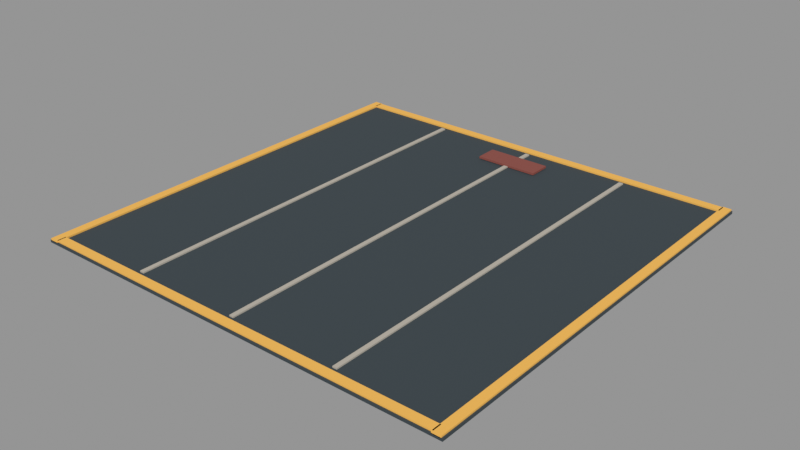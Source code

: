 # Source: VIC_S03_ELECTRIC_FLOOR.blend  (saved by Blender 5.2.45; exported with 4.5.12 LTS)
import bpy
from mathutils import Matrix  # noqa: F401  (used for matrix-valued properties, if any)

bpy.ops.wm.read_factory_settings(use_empty=True)
scene = bpy.context.scene
scene.name = 'VIC_S03_ELECTRIC_FLOOR'

# ---- collections
col_vic_s03_electric_floor = bpy.data.collections.new('VIC_S03_ELECTRIC_FLOOR'); scene.collection.children.link(col_vic_s03_electric_floor)

# ---- materials (node trees are filled in below, after node groups)
mat_vic008_charcoal = bpy.data.materials.new('VIC008_Charcoal')
mat_vic008_charcoal.diffuse_color = (0.03434, 0.04971, 0.05951, 1.0)
mat_vic008_amber = bpy.data.materials.new('VIC008_Amber')
mat_vic008_amber.diffuse_color = (0.8469, 0.4621, 0.08866, 1.0)
mat_vic008_stone = bpy.data.materials.new('VIC008_Stone')
mat_vic008_stone.diffuse_color = (0.4508, 0.4125, 0.3515, 1.0)
mat_vic008_oxblood = bpy.data.materials.new('VIC008_Oxblood')
mat_vic008_oxblood.diffuse_color = (0.2462, 0.0648, 0.04971, 1.0)

# ---- material node trees
mat_vic008_charcoal.use_nodes = True; mat_vic008_charcoal.node_tree.nodes.clear()
_N = mat_vic008_charcoal.node_tree.nodes; _L = mat_vic008_charcoal.node_tree.links
n0 = _N.new('ShaderNodeBsdfPrincipled'); n0.name = 'Principled BSDF'; n0.location = (-200, 100)
n0.inputs[0].default_value = (0.03434, 0.04971, 0.05951, 1.0)
n0.inputs[2].default_value = 0.76
n0.inputs[10].default_value = 0.005
n1 = _N.new('ShaderNodeOutputMaterial'); n1.name = 'Material Output'; n1.location = (200, 100)
_L.new(n0.outputs[0], n1.inputs[0])
n1.is_active_output = True
mat_vic008_amber.use_nodes = True; mat_vic008_amber.node_tree.nodes.clear()
_N = mat_vic008_amber.node_tree.nodes; _L = mat_vic008_amber.node_tree.links
n0 = _N.new('ShaderNodeBsdfPrincipled'); n0.name = 'Principled BSDF'; n0.location = (-200, 100)
n0.inputs[0].default_value = (0.8469, 0.4621, 0.08866, 1.0)
n0.inputs[2].default_value = 0.76
n0.inputs[10].default_value = 0.005
n1 = _N.new('ShaderNodeOutputMaterial'); n1.name = 'Material Output'; n1.location = (200, 100)
_L.new(n0.outputs[0], n1.inputs[0])
n1.is_active_output = True
mat_vic008_stone.use_nodes = True; mat_vic008_stone.node_tree.nodes.clear()
_N = mat_vic008_stone.node_tree.nodes; _L = mat_vic008_stone.node_tree.links
n0 = _N.new('ShaderNodeBsdfPrincipled'); n0.name = 'Principled BSDF'; n0.location = (-200, 100)
n0.inputs[0].default_value = (0.4508, 0.4125, 0.3515, 1.0)
n0.inputs[2].default_value = 0.76
n0.inputs[10].default_value = 0.005
n1 = _N.new('ShaderNodeOutputMaterial'); n1.name = 'Material Output'; n1.location = (200, 100)
_L.new(n0.outputs[0], n1.inputs[0])
n1.is_active_output = True
mat_vic008_oxblood.use_nodes = True; mat_vic008_oxblood.node_tree.nodes.clear()
_N = mat_vic008_oxblood.node_tree.nodes; _L = mat_vic008_oxblood.node_tree.links
n0 = _N.new('ShaderNodeBsdfPrincipled'); n0.name = 'Principled BSDF'; n0.location = (-200, 100)
n0.inputs[0].default_value = (0.2462, 0.0648, 0.04971, 1.0)
n0.inputs[2].default_value = 0.76
n0.inputs[10].default_value = 0.005
n1 = _N.new('ShaderNodeOutputMaterial'); n1.name = 'Material Output'; n1.location = (200, 100)
_L.new(n0.outputs[0], n1.inputs[0])
n1.is_active_output = True

# ---- meshes
me_vic_s03_electric_floor__charcoal = bpy.data.meshes.new('VIC_S03_ELECTRIC_FLOOR__Charcoal')
me_vic_s03_electric_floor__charcoal.from_pydata([(-4.0, 4.0, 0.0), (4.0, 4.0, 0.0), (4.0, 4.0, 0.05), (-4.0, 4.0, 0.05), (-4.0, -4.0, 0.0), (4.0, -4.0, 0.0), (4.0, -4.0, 0.05), (-4.0, -4.0, 0.05)], [], [(3, 1, 0), (5, 7, 4), (4, 3, 0), (2, 5, 1), (1, 4, 0), (7, 2, 3), (3, 2, 1), (5, 6, 7), (4, 7, 3), (2, 6, 5), (1, 5, 4), (7, 6, 2)])
me_vic_s03_electric_floor__charcoal.materials.append(mat_vic008_charcoal)
me_vic_s03_electric_floor__charcoal.update()
me_vic_s03_electric_floor__amber = bpy.data.meshes.new('VIC_S03_ELECTRIC_FLOOR__Amber')
me_vic_s03_electric_floor__amber.from_pydata([(-3.98, 4.0, 0.04), (-3.82, 4.0, 0.04), (-3.82, 4.0, 0.08), (-3.98, 4.0, 0.08), (-3.98, -4.0, 0.04), (-3.82, -4.0, 0.04), (-3.82, -4.0, 0.08), (-3.98, -4.0, 0.08), (-3.84, 3.98, 0.04), (3.84, 3.98, 0.04), (3.84, 3.98, 0.08), (-3.84, 3.98, 0.08), (-3.84, 3.82, 0.04), (3.84, 3.82, 0.04), (3.84, 3.82, 0.08), (-3.84, 3.82, 0.08), (3.82, 4.0, 0.04), (3.98, 4.0, 0.04), (3.98, 4.0, 0.08), (3.82, 4.0, 0.08), (3.82, -4.0, 0.04), (3.98, -4.0, 0.04), (3.98, -4.0, 0.08), (3.82, -4.0, 0.08), (-3.84, -3.82, 0.04), (3.84, -3.82, 0.04), (3.84, -3.82, 0.08), (-3.84, -3.82, 0.08), (-3.84, -3.98, 0.04), (3.84, -3.98, 0.04), (3.84, -3.98, 0.08), (-3.84, -3.98, 0.08)], [], [(3, 1, 0), (5, 7, 4), (4, 3, 0), (2, 5, 1), (1, 4, 0), (7, 2, 3), (11, 9, 8), (13, 15, 12), (12, 11, 8), (10, 13, 9), (9, 12, 8), (15, 10, 11), (19, 17, 16), (21, 23, 20), (20, 19, 16), (18, 21, 17), (17, 20, 16), (23, 18, 19), (27, 25, 24), (29, 31, 28), (28, 27, 24), (26, 29, 25), (25, 28, 24), (31, 26, 27), (3, 2, 1), (5, 6, 7), (4, 7, 3), (2, 6, 5), (1, 5, 4), (7, 6, 2), (11, 10, 9), (13, 14, 15), (12, 15, 11), (10, 14, 13), (9, 13, 12), (15, 14, 10), (19, 18, 17), (21, 22, 23), (20, 23, 19), (18, 22, 21), (17, 21, 20), (23, 22, 18), (27, 26, 25), (29, 30, 31), (28, 31, 27), (26, 30, 29), (25, 29, 28), (31, 30, 26)])
me_vic_s03_electric_floor__amber.materials.append(mat_vic008_amber)
me_vic_s03_electric_floor__amber.update()
me_vic_s03_electric_floor__stone = bpy.data.meshes.new('VIC_S03_ELECTRIC_FLOOR__Stone')
me_vic_s03_electric_floor__stone.from_pydata([(-2.04, 3.75, 0.0405), (-1.96, 3.75, 0.0405), (-1.96, 3.75, 0.0755), (-2.04, 3.75, 0.0755), (-2.04, -3.75, 0.0405), (-1.96, -3.75, 0.0405), (-1.96, -3.75, 0.0755), (-2.04, -3.75, 0.0755), (-0.04, 3.75, 0.0405), (0.04, 3.75, 0.0405), (0.04, 3.75, 0.0755), (-0.04, 3.75, 0.0755), (-0.04, -3.75, 0.0405), (0.04, -3.75, 0.0405), (0.04, -3.75, 0.0755), (-0.04, -3.75, 0.0755), (1.96, 3.75, 0.0405), (2.04, 3.75, 0.0405), (2.04, 3.75, 0.0755), (1.96, 3.75, 0.0755), (1.96, -3.75, 0.0405), (2.04, -3.75, 0.0405), (2.04, -3.75, 0.0755), (1.96, -3.75, 0.0755)], [], [(3, 1, 0), (5, 7, 4), (4, 3, 0), (2, 5, 1), (1, 4, 0), (7, 2, 3), (11, 9, 8), (13, 15, 12), (12, 11, 8), (10, 13, 9), (9, 12, 8), (15, 10, 11), (19, 17, 16), (21, 23, 20), (20, 19, 16), (18, 21, 17), (17, 20, 16), (23, 18, 19), (3, 2, 1), (5, 6, 7), (4, 7, 3), (2, 6, 5), (1, 5, 4), (7, 6, 2), (11, 10, 9), (13, 14, 15), (12, 15, 11), (10, 14, 13), (9, 13, 12), (15, 14, 10), (19, 18, 17), (21, 22, 23), (20, 23, 19), (18, 22, 21), (17, 21, 20), (23, 22, 18)])
me_vic_s03_electric_floor__stone.materials.append(mat_vic008_stone)
me_vic_s03_electric_floor__stone.update()
me_vic_s03_electric_floor__oxblood = bpy.data.meshes.new('VIC_S03_ELECTRIC_FLOOR__Oxblood')
me_vic_s03_electric_floor__oxblood.from_pydata([(-0.6, 3.46, 0.06), (0.6, 3.46, 0.06), (0.6, 3.46, 0.1), (-0.6, 3.46, 0.1), (-0.6, 3.04, 0.06), (0.6, 3.04, 0.06), (0.6, 3.04, 0.1), (-0.6, 3.04, 0.1)], [], [(3, 1, 0), (5, 7, 4), (4, 3, 0), (2, 5, 1), (1, 4, 0), (7, 2, 3), (3, 2, 1), (5, 6, 7), (4, 7, 3), (2, 6, 5), (1, 5, 4), (7, 6, 2)])
me_vic_s03_electric_floor__oxblood.materials.append(mat_vic008_oxblood)
me_vic_s03_electric_floor__oxblood.update()

# ---- objects
ob_vic_s03_electric_floor__charcoal = bpy.data.objects.new('VIC_S03_ELECTRIC_FLOOR__Charcoal', me_vic_s03_electric_floor__charcoal)
ob_vic_s03_electric_floor__amber = bpy.data.objects.new('VIC_S03_ELECTRIC_FLOOR__Amber', me_vic_s03_electric_floor__amber)
ob_vic_s03_electric_floor__stone = bpy.data.objects.new('VIC_S03_ELECTRIC_FLOOR__Stone', me_vic_s03_electric_floor__stone)
ob_vic_s03_electric_floor__oxblood = bpy.data.objects.new('VIC_S03_ELECTRIC_FLOOR__Oxblood', me_vic_s03_electric_floor__oxblood)
ob_vic_s03_electric_floor__mountorigin = bpy.data.objects.new('VIC_S03_ELECTRIC_FLOOR__MountOrigin', None)

# ---- transforms, parenting, visibility, modifiers, constraints
ob_vic_s03_electric_floor__charcoal.location = (0.0, 0.0, 0.0)
ob_vic_s03_electric_floor__amber.location = (0.0, 0.0, 0.0)
ob_vic_s03_electric_floor__stone.location = (0.0, 0.0, 0.0)
ob_vic_s03_electric_floor__oxblood.location = (0.0, 0.0, 0.0)
ob_vic_s03_electric_floor__mountorigin.location = (0.0, 0.0, 0.0)
ob_vic_s03_electric_floor__mountorigin.empty_display_size = 0.25

# ---- collection membership
col_vic_s03_electric_floor.objects.link(ob_vic_s03_electric_floor__charcoal)
col_vic_s03_electric_floor.objects.link(ob_vic_s03_electric_floor__amber)
col_vic_s03_electric_floor.objects.link(ob_vic_s03_electric_floor__stone)
col_vic_s03_electric_floor.objects.link(ob_vic_s03_electric_floor__oxblood)
col_vic_s03_electric_floor.objects.link(ob_vic_s03_electric_floor__mountorigin)

# ---- scene / render settings (as saved in the file)
scene.frame_start = 1; scene.frame_end = 250; scene.frame_set(1)
scene.render.engine = 'BLENDER_EEVEE_NEXT'
scene.render.image_settings.exr_codec = 'NONE'
scene.render.use_bake_clear = False
scene.render.bake_margin = 0
scene.render.bake_bias = 0.0
scene.render.bake_samples = 0
scene.render.simplify_subdivision_render = 0
scene.render.simplify_child_particles_render = 0.0
scene.render.compositor_device = 'GPU'
scene.eevee.use_volume_custom_range = False
scene.eevee.gtao_distance = 0.0
scene.eevee.use_fast_gi = False
scene.eevee.fast_gi_thickness_near = 0.1
scene.eevee.fast_gi_thickness_far = 0.0
scene.eevee.ray_tracing_options.screen_trace_thickness = 0.1
scene.view_settings.view_transform = 'Standard'
bpy.context.view_layer.update()

# ---- added for rendering (the .blend has no active camera and no usable light): camera, sun + grey world if the file has none
cam_auto = bpy.data.cameras.new('AutoCamera')
cam_auto.lens = 50.0
cam_auto.sensor_width = 36.0
cam_auto.clip_end = 1000.0
ob_auto_camera = bpy.data.objects.new('AutoCamera', cam_auto)
scene.collection.objects.link(ob_auto_camera)
ob_auto_camera.location = (10.4681, -12.5618, 8.4245)
ob_auto_camera.rotation_euler = (1.09748, -7.21219e-08, 0.694738)
scene.camera = ob_auto_camera
light_auto_sun = bpy.data.lights.new('AutoSun', 'SUN')
light_auto_sun.energy = 3.0
light_auto_sun.angle = 0.0523599
ob_auto_sun = bpy.data.objects.new('AutoSun', light_auto_sun)
scene.collection.objects.link(ob_auto_sun)
ob_auto_sun.rotation_euler = (0.872665, 0.174533, 0.523599)
if scene.world is None:
    world_auto = bpy.data.worlds.new('AutoWorld')
    world_auto.color = (0.3, 0.3, 0.3)
    scene.world = world_auto
bpy.context.view_layer.update()
